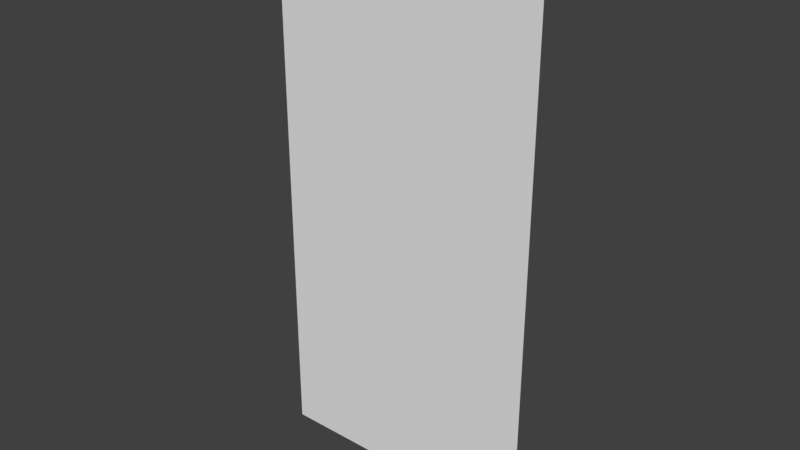 # Source: Wall_Door2.blend  (saved by Blender 2.77.0; exported with 4.5.12 LTS)
import bpy
from mathutils import Matrix  # noqa: F401  (used for matrix-valued properties, if any)

bpy.ops.wm.read_factory_settings(use_empty=True)
scene = bpy.context.scene
scene.name = 'Scene'

# ---- collections
col_collection_1 = bpy.data.collections.new('Collection 1'); scene.collection.children.link(col_collection_1)

# ---- world
world_world = bpy.data.worlds.new('World'); scene.world = world_world
world_world.color = (0.05088, 0.05088, 0.05088)
world_world.use_sun_shadow = False
world_world.sun_shadow_jitter_overblur = 0.0
world_world.cycles.sampling_method = 'MANUAL'

# ---- meshes
me_plane = bpy.data.meshes.new('Plane')
me_plane.from_pydata([(20.0, 1.589e-07, 40.0), (-20.0, 3.656e-06, 40.0), (20.0, -3.656e-06, 120.0), (-20.0, -1.589e-07, 120.0)], [], [(0, 1, 3, 2)])
_uv = me_plane.uv_layers.new(name='UVMap')
_uv.uv.foreach_set('vector', [0.0002001, -0.9998, 2.0, -0.9998, 2.0, 0.9998, 0.0002, 0.9998])
me_plane.use_remesh_preserve_volume = False
me_plane.use_remesh_preserve_attributes = False
me_plane.use_mirror_vertex_groups = False
me_plane.update()

# ---- objects
ob_plane = bpy.data.objects.new('Plane', me_plane)

# ---- transforms, parenting, visibility, modifiers, constraints
ob_plane.location = (0.0, 0.0, 0.0)
ob_plane.lineart.crease_threshold = 0.0

# ---- collection membership
col_collection_1.objects.link(ob_plane)

# ---- scene / render settings (as saved in the file)
scene.frame_start = 1; scene.frame_end = 250; scene.frame_set(1)
scene.render.engine = 'BLENDER_EEVEE_NEXT'
scene.render.resolution_percentage = 50
scene.render.dither_intensity = 0.0
scene.cycles.use_denoising = False
scene.cycles.samples = 128
scene.cycles.sampling_pattern = 'TABULATED_SOBOL'
scene.cycles.light_sampling_threshold = 0.0
scene.cycles.use_adaptive_sampling = False
scene.cycles.use_light_tree = False
scene.cycles.blur_glossy = 0.0
scene.cycles.sample_clamp_indirect = 0.0
scene.view_settings.view_transform = 'Standard'
bpy.context.view_layer.update()

# ---- added for rendering (the .blend has no active camera and no usable light): camera, sun
cam_auto = bpy.data.cameras.new('AutoCamera')
cam_auto.lens = 50.0
cam_auto.sensor_width = 36.0
cam_auto.clip_end = 1452.34
ob_auto_camera = bpy.data.objects.new('AutoCamera', cam_auto)
scene.collection.objects.link(ob_auto_camera)
ob_auto_camera.location = (82.7546, -99.3055, 146.204)
ob_auto_camera.rotation_euler = (1.09748, -7.21219e-08, 0.694738)
scene.camera = ob_auto_camera
light_auto_sun = bpy.data.lights.new('AutoSun', 'SUN')
light_auto_sun.energy = 3.0
light_auto_sun.angle = 0.0523599
ob_auto_sun = bpy.data.objects.new('AutoSun', light_auto_sun)
scene.collection.objects.link(ob_auto_sun)
ob_auto_sun.rotation_euler = (0.872665, 0.174533, 0.523599)
bpy.context.view_layer.update()
